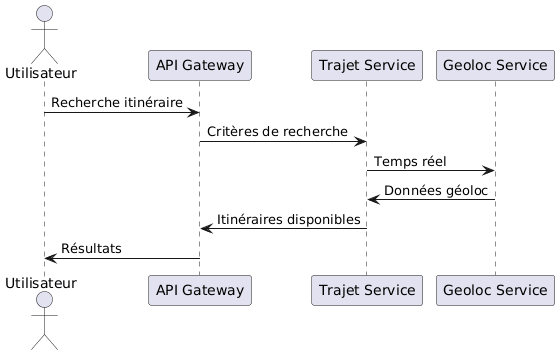

The diagram above was rendered by PlantUML. Its source (embedded in the PNG):
@startuml
actor Utilisateur
participant "API Gateway" as APIGW
participant "Trajet Service" as TrajetSvc
participant "Geoloc Service" as GeolocSvc
Utilisateur -> APIGW : Recherche itinéraire
APIGW -> TrajetSvc : Critères de recherche
TrajetSvc -> GeolocSvc : Temps réel
GeolocSvc -> TrajetSvc : Données géoloc
TrajetSvc -> APIGW : Itinéraires disponibles
APIGW -> Utilisateur : Résultats
@enduml